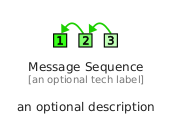

The diagram above was rendered by PlantUML. Its source (embedded in the PNG):
@startuml
' configures the library
!global $INCLUSION_MODE="local"
!global $LIB_BASE_LOCATION="../.."

' loads the library's bootstrap
!include $LIB_BASE_LOCATION/bootstrap.puml

' loads the package bootstrap
include('eip/bootstrap')

' loads the Item which embeds the element MessageSequence
include('eip/MessageConstruction/MessageSequence')

' renders the element
MessageSequence('MessageSequence', 'Message Sequence', 'an optional tech label', 'an optional description')
@enduml